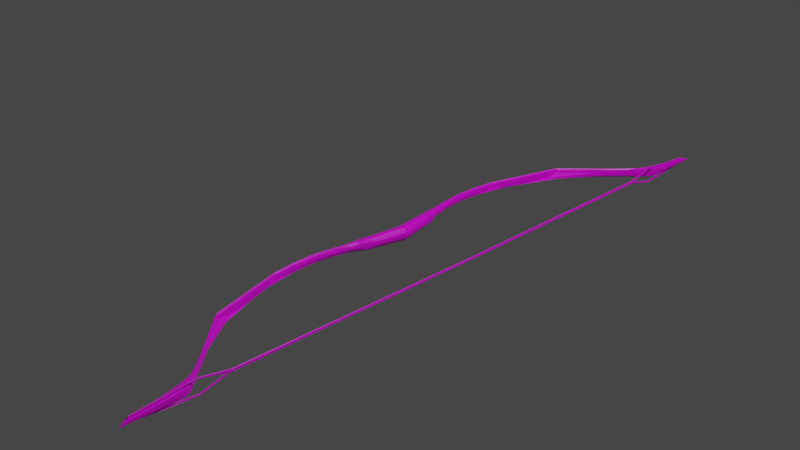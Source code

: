 # Source: recurvebow.blend  (saved by Blender 3.2.14; exported with 4.5.12 LTS)
import bpy
from mathutils import Matrix  # noqa: F401  (used for matrix-valued properties, if any)

bpy.ops.wm.read_factory_settings(use_empty=True)
scene = bpy.context.scene
scene.name = 'Scene'

# ---- images (referenced by path relative to the original .blend; pixels are not part of the script)
import os
ASSET_DIR = os.environ.get("B2B_ASSET_DIR", "")  # directory of the original .blend (textures are referenced by path, not embedded)
HERE = os.path.dirname(os.path.abspath(__file__))  # packed textures are extracted next to this script under _unpacked/

def load_image(name, relpath, width, height, colorspace="sRGB"):
    """Load a texture the original file referenced (path relative to the .blend, or extracted next to this script)."""
    p = next((c for c in (os.path.join(HERE, relpath), os.path.join(ASSET_DIR, relpath)) if relpath and os.path.exists(c)), "")
    if p:
        img = bpy.data.images.load(p, check_existing=True)
        img.name = name
    else:  # same state as the original file: an image datablock whose file is absent (Cycles renders it pink)
        img = bpy.data.images.new(name, width, height)
        img.source = "FILE"
        img.filepath = "//" + (relpath or name)
    img.colorspace_settings.name = colorspace
    return img
img_final_jpg = load_image('final.jpg', 'final.jpg', 1024, 1024, 'sRGB')

# ---- materials (node trees are filled in below, after node groups)
mat_material = bpy.data.materials.new('Material')
mat_material.alpha_threshold = 0.0
mat_material.use_transparent_shadow = False
mat_material.line_color = (0.0, 0.0, 0.0, 1.0)
mat_material_001 = bpy.data.materials.new('Material.001')
mat_material_001.use_transparent_shadow = False

# ---- material node trees
mat_material.use_nodes = True; mat_material.node_tree.nodes.clear()
_N = mat_material.node_tree.nodes; _L = mat_material.node_tree.links
n0 = _N.new('ShaderNodeOutputMaterial'); n0.name = 'Material Output'; n0.location = (300, 300)
n1 = _N.new('ShaderNodeBsdfPrincipled'); n1.name = 'Principled BSDF'; n1.location = (10, 300)
n1.distribution = 'GGX'
n1.subsurface_method = 'RANDOM_WALK_SKIN'
n1.inputs[2].default_value = 0.4
n1.inputs[3].default_value = 1.45
n1.inputs[27].default_value = (0.0, 0.0, 0.0, 1.0)
n1.inputs[28].default_value = 1.0
n2 = _N.new('ShaderNodeTexImage'); n2.name = 'Image Texture'; n2.location = (-421, 284)
n2.image = img_final_jpg
_L.new(n1.outputs[0], n0.inputs[0])
_L.new(n2.outputs[0], n1.inputs[0])
n0.is_active_output = True
mat_material_001.use_nodes = True; mat_material_001.node_tree.nodes.clear()
_N = mat_material_001.node_tree.nodes; _L = mat_material_001.node_tree.links
n0 = _N.new('ShaderNodeBsdfPrincipled'); n0.name = 'Principled BSDF'; n0.location = (-9, 391)
n0.distribution = 'GGX'
n0.subsurface_method = 'RANDOM_WALK_SKIN'
n0.inputs[3].default_value = 1.45
n0.inputs[27].default_value = (0.0, 0.0, 0.0, 1.0)
n0.inputs[28].default_value = 1.0
n1 = _N.new('ShaderNodeOutputMaterial'); n1.name = 'Material Output'; n1.location = (281, 391)
n2 = _N.new('ShaderNodeTexImage'); n2.name = 'Image Texture'; n2.location = (-438, 232)
n2.image = img_final_jpg
_L.new(n0.outputs[0], n1.inputs[0])
_L.new(n2.outputs[0], n0.inputs[0])
n1.is_active_output = True

# ---- world
world_world = bpy.data.worlds.new('World'); scene.world = world_world
world_world.use_nodes = True; world_world.node_tree.nodes.clear()
_N = world_world.node_tree.nodes; _L = world_world.node_tree.links
n0 = _N.new('ShaderNodeOutputWorld'); n0.name = 'World Output'; n0.location = (300, 300)
n1 = _N.new('ShaderNodeBackground'); n1.name = 'Background'; n1.location = (10, 300)
n1.inputs[0].default_value = (0.05088, 0.05088, 0.05088, 1.0)
_L.new(n1.outputs[0], n0.inputs[0])
n0.is_active_output = True
world_world.color = (0.05088, 0.05088, 0.05088)
world_world.use_sun_shadow = False
world_world.sun_shadow_jitter_overblur = 0.0

# ---- cameras
cam_camera = bpy.data.cameras.new('Camera')
cam_camera.clip_end = 100.0
cam_camera.ortho_scale = 7.314

# ---- lights
light_light = bpy.data.lights.new('Light', 'POINT')
light_light.transmission_factor = 0.0
light_light.energy = 1000.0
light_light.shadow_soft_size = 0.1
light_light.shadow_maximum_resolution = 0.006
light_light.use_absolute_resolution = True

# ---- meshes
me_cube = bpy.data.meshes.new('Cube')
me_cube.from_pydata([(0.2467, -2.229, -0.05729), (-0.09531, -0.9595, 0.04799), (-0.09583, -0.9595, -0.05493), (0.2075, -2.226, 0.04583), (0.207, -2.226, -0.05709), (-0.03398, -0.9645, 0.04768), (-0.0345, -0.9644, -0.05524), (0.2472, -2.229, 0.04563), (-0.02294, -1.437, -0.05554), (-0.02242, -1.437, 0.04739), (0.019, -1.44, 0.04718), (0.01848, -1.44, -0.05575), (-0.02294, -1.437, -0.05554), (0.8131, -2.861, -0.06046), (0.8364, -2.852, -0.06057), (0.941, -2.964, 0.04022), (0.9455, -2.959, 0.03639), (0.9265, -2.952, 0.04185), (0.8397, -2.901, 0.03697), (0.8471, -2.907, 0.04072), (0.8446, -2.896, 0.04229), (0.8194, -2.864, 0.04243), (0.813, -2.855, 0.04247), (0.8327, -2.847, 0.0397), (0.8361, -2.858, 0.04235), (0.9608, -3.551, 0.00035), (0.958, -3.553, -0.002754), (0.9796, -3.525, 0.008189), (0.9836, -3.524, 0.004192), (0.9896, -3.608, -0.003687), (0.9916, -3.608, -0.003698), (0.948, -3.498, 0.008413), (0.9439, -3.498, 0.004416), (0.9438, -3.539, 0.003891), (0.9398, -3.541, -0.0008088), (0.977, -3.581, -0.002861), (0.9807, -3.579, 0.001156), (0.9462, -3.531, 0.005413), (0.9444, -3.528, 0.002333), (0.9439, -3.534, 0.004938), (0.9398, -3.532, 0.001149), (0.9421, -3.516, 0.008393), (0.9372, -3.518, 0.004439), (0.9462, -3.518, 0.008303), (0.9451, -3.522, 0.004305), (0.9702, -3.53, 0.007862), (0.9662, -3.528, 0.003258), (0.9659, -3.534, 0.006687), (0.9649, -3.529, 0.002978), (0.9655, -3.515, 0.008275), (0.9646, -3.52, 0.003861), (0.9704, -3.52, 0.0072), (0.9664, -3.522, 0.003557), (0.96, -3.527, 0.00263), (0.9591, -3.531, 0.006988), (0.959, -3.522, 0.004062), (0.9583, -3.518, 0.007897), (0.9023, -3.052, 0.0287), (0.8939, -3.054, 0.02185), (0.9764, -3.038, 0.02142), (0.9681, -3.039, 0.02825), (0.8424, -2.904, -0.06218), (0.839, -2.899, -0.05947), (0.9431, -2.961, -0.06272), (0.9436, -2.958, -0.06001), (0.9834, -3.524, -0.02452), (0.9817, -3.525, -0.0262), (0.9579, -3.553, -0.01735), (0.9591, -3.552, -0.01868), (0.9918, -3.608, -0.01775), (0.9891, -3.608, -0.01718), (0.9397, -3.541, -0.0191), (0.9414, -3.54, -0.02111), (0.9455, -3.498, -0.02603), (0.9438, -3.498, -0.02431), (0.9785, -3.58, -0.01918), (0.977, -3.581, -0.01746), (0.9414, -3.533, -0.02268), (0.9397, -3.532, -0.02105), (0.9443, -3.528, -0.02227), (0.9451, -3.529, -0.02359), (0.9454, -3.52, -0.02594), (0.9449, -3.522, -0.02424), (0.9371, -3.518, -0.02429), (0.9391, -3.517, -0.02599), (0.965, -3.531, -0.02473), (0.9648, -3.529, -0.02313), (0.9665, -3.528, -0.02342), (0.9681, -3.529, -0.02535), (0.9688, -3.521, -0.02522), (0.9671, -3.522, -0.02371), (0.9656, -3.52, -0.024), (0.9662, -3.518, -0.0259), (0.9598, -3.527, -0.02273), (0.9595, -3.528, -0.02458), (0.9594, -3.522, -0.02414), (0.9592, -3.52, -0.02577), (0.8936, -3.054, -0.03858), (0.8971, -3.053, -0.04374), (0.9725, -3.039, -0.04407), (0.9761, -3.038, -0.03898), (0.9892, -3.62, -0.008642), (0.9882, -3.611, -0.004756), (0.9906, -3.62, -0.008686), (0.9927, -3.611, -0.004855), (0.9906, -3.62, -0.0127), (0.9927, -3.611, -0.01693), (0.9892, -3.62, -0.01242), (0.9882, -3.611, -0.01599), (0.07258, 0.0, 0.0302), (0.1113, 0.0, 0.06912), (0.1106, 0.0, -0.0766), (0.07225, 0.0, -0.03728), (0.1787, 0.0, 0.06878), (0.2171, 0.0, 0.02946), (0.2167, 0.0, -0.03803), (0.178, 0.0, -0.07695), (0.09376, -0.4115, -0.06631), (0.133, -0.4147, -0.02738), (0.1332, -0.4147, 0.0187), (0.09439, -0.4116, 0.05802), (0.05269, -0.4082, 0.05823), (0.0135, -0.405, 0.01931), (0.01327, -0.405, -0.02678), (0.05207, -0.4082, -0.0661), (0.002242, -0.5179, -0.0226), (0.008381, -0.5705, -0.04569), (0.002432, -0.518, 0.01513), (-0.005406, -0.5674, 0.03361), (0.01232, -0.4177, 0.03023), (0.03835, -0.4201, 0.05635), (0.03775, -0.42, -0.06409), (0.01198, -0.4176, -0.0377), (0.06566, -0.5492, 0.01799), (0.04135, -0.5554, 0.03597), (0.06132, -0.5677, 0.03766), (0.03946, -0.5588, -0.04549), (0.06544, -0.5491, -0.02613), (0.0609, -0.5676, -0.04578), (0.124, -0.4323, -0.04452), (0.1041, -0.4295, -0.0638), (0.1047, -0.4296, 0.05539), (0.1244, -0.4324, 0.03591)], [], [(19, 57, 31, 41, 43, 56, 49, 51, 45, 47, 54, 37, 39, 33, 25, 36, 29, 30, 27, 60, 15), (14, 23, 16, 64), (22, 13, 62, 18), (7, 3, 9, 10), (128, 134, 141, 120, 121, 130), (58, 97, 74, 32), (101, 107, 105, 103), (8, 9, 1, 2), (18, 62, 97, 58), (121, 120, 113, 110), (119, 118, 115, 114), (117, 124, 111, 116), (6, 5, 10, 11), (10, 9, 8, 12, 4, 3, 7, 0, 11), (2, 6, 11, 8), (5, 1, 9, 10), (8, 11, 0, 4, 12), (7, 10, 11, 0), (6, 2, 126, 136, 138), (121, 122, 129, 130), (2, 1, 128, 126), (4, 0, 14, 13), (0, 7, 23, 14), (3, 4, 13, 22), (27, 30, 104, 28), (76, 35, 26, 67), (34, 40, 78, 71), (69, 66, 65, 106), (67, 26, 34, 71), (79, 38, 53, 93), (42, 32, 74, 83), (78, 40, 38, 79), (42, 83, 82, 44), (46, 87, 86, 48), (52, 90, 87, 46), (90, 52, 50, 91), (55, 95, 91, 50), (44, 82, 95, 55), (93, 53, 48, 86), (7, 3, 22, 23), (64, 16, 59, 100), (24, 21, 20, 17), (13, 14, 64, 62), (12, 8, 9, 3, 4), (15, 16, 17), (18, 19, 20), (22, 18, 20, 21), (17, 20, 19, 15), (16, 23, 24, 17), (21, 24, 23, 22), (60, 27, 28, 59), (108, 102, 35, 76), (104, 106, 65, 28), (36, 25, 26, 35), (25, 33, 34, 26), (58, 32, 31, 57), (30, 29, 102, 104), (39, 37, 38, 40), (33, 39, 40, 34), (43, 41, 42, 44), (41, 31, 32, 42), (47, 45, 46, 48), (54, 47, 48, 53), (51, 49, 50, 52), (56, 43, 44, 55), (45, 51, 52, 46), (37, 54, 53, 38), (49, 56, 55, 50), (18, 58, 57, 19), (15, 60, 59, 16), (100, 59, 28, 65), (62, 64, 63, 61), (100, 65, 66, 99), (108, 76, 75, 70), (70, 69, 106, 108), (76, 67, 68, 75), (72, 68, 67, 71), (98, 73, 74, 97), (80, 77, 78, 79), (77, 72, 71, 78), (84, 81, 82, 83), (73, 84, 83, 74), (88, 85, 86, 87), (94, 80, 79, 93), (92, 89, 90, 91), (96, 92, 91, 95), (89, 88, 87, 90), (85, 94, 93, 86), (81, 96, 95, 82), (61, 98, 97, 62), (64, 100, 99, 63), (63, 99, 66, 69, 70, 75, 68, 72, 77, 80, 94, 85, 88, 89, 92, 96, 81, 84, 73, 98, 61), (133, 137, 139, 118, 119, 142), (125, 127, 129, 122, 123, 132), (117, 118, 139, 140), (1, 5, 135, 134, 128), (101, 103, 104, 102), (105, 107, 108, 106), (103, 105, 106, 104), (102, 108, 107, 101), (29, 36, 35, 102), (119, 120, 141, 142), (123, 124, 131, 132), (117, 116, 115, 118), (121, 110, 109, 122), (113, 120, 119, 114), (111, 124, 123, 112), (123, 122, 109, 112), (127, 125, 126, 128), (125, 132, 131, 126), (129, 127, 128, 130), (136, 126, 131, 124, 117, 140), (133, 134, 135), (136, 137, 138), (141, 134, 133, 142), (136, 140, 139, 137), (5, 6, 138, 137, 133, 135)])
_uv = me_cube.uv_layers.new(name='UVMap')
_uv.uv.foreach_set('vector', [0.1615, 0.8178, 0.1696, 0.8503, 0.1675, 0.9501, 0.1657, 0.954, 0.1665, 0.9545, 0.1692, 0.9545, 0.1708, 0.9539, 0.1717, 0.9549, 0.1714, 0.9571, 0.1704, 0.9582, 0.169, 0.9574, 0.1662, 0.9575, 0.1656, 0.9581, 0.1655, 0.9592, 0.1689, 0.9618, 0.1724, 0.9682, 0.1736, 0.9747, 0.174, 0.9747, 0.1736, 0.956, 0.1842, 0.8474, 0.1803, 0.8304, 0.1419, 0.3687, 0.1196, 0.3702, 0.1202, 0.3353, 0.1416, 0.3356, 0.1422, 0.405, 0.165, 0.4061, 0.1647, 0.4163, 0.1433, 0.4167, 0.2161, 0.365, 0.2244, 0.3682, 0.2244, 0.5502, 0.2158, 0.5469, 0.321, 0.6749, 0.3279, 0.695, 0.362, 0.7177, 0.3651, 0.7124, 0.362, 0.6939, 0.3581, 0.688, 0.1465, 0.4512, 0.1599, 0.4512, 0.1565, 0.5373, 0.1501, 0.5373, 0.1601, 0.5385, 0.1601, 0.5377, 0.1604, 0.5376, 0.1604, 0.5385, 0.1653, 0.4534, 0.1882, 0.4534, 0.1882, 0.5484, 0.1653, 0.5484, 0.1433, 0.4167, 0.1647, 0.4163, 0.1599, 0.4512, 0.1465, 0.4512, 0.362, 0.6939, 0.3651, 0.7124, 0.5095, 0.7129, 0.5049, 0.6828, 0.2611, 0.9521, 0.262, 0.98, 0.3922, 0.9775, 0.3909, 0.9365, 0.4623, 0.6248, 0.4652, 0.6063, 0.3226, 0.5974, 0.3182, 0.6276, 0.2158, 0.2742, 0.2386, 0.2742, 0.2386, 0.365, 0.2158, 0.365, 0.02208, 0.4898, 0.01319, 0.4891, 0.01412, 0.4897, 0.01412, 0.4897, 0.04235, 0.6661, 0.04142, 0.6655, 0.04994, 0.6663, 0.05087, 0.6668, 0.02301, 0.4904, 0.04247, 0.3793, 0.05563, 0.3805, 0.05419, 0.4865, 0.0453, 0.4857, 0.02362, 0.3835, 0.01045, 0.3824, 0.01319, 0.4891, 0.02208, 0.4898, 0.0453, 0.4857, 0.05419, 0.4865, 0.08219, 0.6625, 0.07368, 0.6617, 0.0453, 0.4857, 0.2158, 0.2129, 0.2158, 0.3842, 0.1929, 0.3842, 0.1929, 0.2129, 0.05563, 0.3805, 0.04247, 0.3793, 0.07552, 0.293, 0.08257, 0.2904, 0.08698, 0.2924, 0.3924, 0.7872, 0.3975, 0.8077, 0.4002, 0.8016, 0.3969, 0.7879, 0.1913, 0.4534, 0.1685, 0.4534, 0.171, 0.3684, 0.1886, 0.3674, 0.07368, 0.6617, 0.08219, 0.6625, 0.1931, 0.8017, 0.1878, 0.8036, 0.1422, 0.5581, 0.1193, 0.5581, 0.1196, 0.3702, 0.1419, 0.3687, 0.1425, 0.2129, 0.1653, 0.213, 0.165, 0.4061, 0.1422, 0.405, 0.1736, 0.956, 0.174, 0.9747, 0.1742, 0.9754, 0.1745, 0.956, 0.1886, 0.4619, 0.1918, 0.4619, 0.1918, 0.4693, 0.1886, 0.4693, 0.1604, 0.5456, 0.162, 0.5451, 0.162, 0.5501, 0.1604, 0.5497, 0.2057, 0.9712, 0.2059, 0.9524, 0.2062, 0.9524, 0.2058, 0.9719, 0.1886, 0.4693, 0.1918, 0.4693, 0.1922, 0.474, 0.1882, 0.474, 0.1634, 0.5503, 0.1634, 0.5449, 0.1653, 0.5449, 0.1653, 0.5505, 0.1653, 0.544, 0.1608, 0.544, 0.1608, 0.5376, 0.1653, 0.5376, 0.162, 0.5501, 0.162, 0.5451, 0.1634, 0.5449, 0.1634, 0.5503, 0.19, 0.5086, 0.19, 0.515, 0.1882, 0.515, 0.1882, 0.5086, 0.1894, 0.5076, 0.1898, 0.5017, 0.1902, 0.5018, 0.1898, 0.5076, 0.1882, 0.5076, 0.1885, 0.5016, 0.1898, 0.5017, 0.1894, 0.5076, 0.1882, 0.5269, 0.1882, 0.5209, 0.1887, 0.5208, 0.1887, 0.527, 0.1897, 0.495, 0.1896, 0.5012, 0.1882, 0.5012, 0.1884, 0.495, 0.1928, 0.4949, 0.1928, 0.5013, 0.1896, 0.5012, 0.1897, 0.495, 0.1893, 0.5151, 0.1893, 0.5207, 0.1882, 0.5208, 0.1882, 0.515, 0.04994, 0.6663, 0.04142, 0.6655, 0.1555, 0.8061, 0.16, 0.8044, 0.1416, 0.3356, 0.1202, 0.3353, 0.1234, 0.3171, 0.1368, 0.3171, 0.1604, 0.8068, 0.1566, 0.8082, 0.1612, 0.8153, 0.1774, 0.8278, 0.1878, 0.8036, 0.1931, 0.8017, 0.2134, 0.8254, 0.1924, 0.8122, 0.1929, 0.3843, 0.1929, 0.3843, 0.2158, 0.3842, 0.2158, 0.5542, 0.1929, 0.5542, 0.1803, 0.8304, 0.1814, 0.8293, 0.1774, 0.8278, 0.1601, 0.8165, 0.1615, 0.8178, 0.1612, 0.8153, 0.1555, 0.8061, 0.1601, 0.8165, 0.1612, 0.8153, 0.1566, 0.8082, 0.1774, 0.8278, 0.1612, 0.8153, 0.1615, 0.8178, 0.1803, 0.8304, 0.1814, 0.8293, 0.16, 0.8044, 0.1604, 0.8068, 0.1774, 0.8278, 0.1566, 0.8082, 0.1604, 0.8068, 0.16, 0.8044, 0.1555, 0.8061, 0.1842, 0.8474, 0.1736, 0.956, 0.1745, 0.956, 0.1861, 0.8472, 0.1889, 0.4551, 0.1914, 0.455, 0.1918, 0.4619, 0.1886, 0.4619, 0.1292, 0.2142, 0.1319, 0.2141, 0.1336, 0.2306, 0.1272, 0.2307, 0.1724, 0.9682, 0.1689, 0.9618, 0.1682, 0.9625, 0.1716, 0.9686, 0.1689, 0.9618, 0.1655, 0.9592, 0.1646, 0.9596, 0.1682, 0.9625, 0.1678, 0.8507, 0.1666, 0.95, 0.1675, 0.9501, 0.1696, 0.8503, 0.174, 0.9747, 0.1736, 0.9747, 0.1732, 0.9754, 0.1742, 0.9754, 0.1656, 0.9581, 0.1662, 0.9575, 0.1659, 0.9567, 0.1648, 0.9577, 0.1882, 0.5284, 0.1882, 0.5275, 0.1892, 0.527, 0.1892, 0.5285, 0.1665, 0.9545, 0.1657, 0.954, 0.1646, 0.9544, 0.1662, 0.9554, 0.1644, 0.5448, 0.1604, 0.5449, 0.1608, 0.544, 0.1653, 0.544, 0.1906, 0.5084, 0.1892, 0.5086, 0.1894, 0.5076, 0.1898, 0.5076, 0.169, 0.9574, 0.1704, 0.9582, 0.1703, 0.9571, 0.1693, 0.9565, 0.1717, 0.9549, 0.1708, 0.9539, 0.1705, 0.955, 0.1709, 0.9553, 0.1692, 0.9545, 0.1665, 0.9545, 0.1662, 0.9554, 0.1692, 0.9554, 0.1714, 0.9571, 0.1717, 0.9549, 0.1709, 0.9553, 0.1707, 0.9568, 0.1662, 0.9575, 0.169, 0.9574, 0.1693, 0.9565, 0.1659, 0.9567, 0.1708, 0.9539, 0.1692, 0.9545, 0.1692, 0.9554, 0.1705, 0.955, 0.1601, 0.8165, 0.1678, 0.8507, 0.1696, 0.8503, 0.1615, 0.8178, 0.1803, 0.8304, 0.1842, 0.8474, 0.1861, 0.8472, 0.1814, 0.8293, 0.1368, 0.3171, 0.1234, 0.3171, 0.1272, 0.2307, 0.1336, 0.2306, 0.1924, 0.8122, 0.2134, 0.8254, 0.2133, 0.826, 0.193, 0.8132, 0.1368, 0.3171, 0.1336, 0.2306, 0.134, 0.2308, 0.138, 0.3175, 0.2048, 0.9718, 0.2032, 0.9651, 0.2036, 0.9649, 0.2051, 0.9712, 0.2051, 0.9712, 0.2057, 0.9712, 0.2058, 0.9719, 0.2048, 0.9718, 0.2032, 0.9651, 0.1998, 0.9589, 0.2002, 0.9586, 0.2036, 0.9649, 0.1967, 0.9558, 0.2002, 0.9586, 0.1998, 0.9589, 0.1963, 0.9561, 0.1611, 0.4516, 0.1569, 0.5376, 0.1565, 0.5373, 0.1599, 0.4512, 0.1978, 0.9534, 0.1969, 0.9542, 0.1965, 0.9541, 0.1976, 0.9531, 0.1969, 0.9542, 0.1967, 0.9558, 0.1963, 0.9561, 0.1965, 0.9541, 0.1969, 0.9506, 0.1981, 0.9514, 0.198, 0.9518, 0.1964, 0.9508, 0.1988, 0.9464, 0.1969, 0.9506, 0.1964, 0.9508, 0.1984, 0.9464, 0.1898, 0.5013, 0.1906, 0.5015, 0.1902, 0.5018, 0.1898, 0.5017, 0.2009, 0.9532, 0.1978, 0.9534, 0.1976, 0.9531, 0.201, 0.9529, 0.2027, 0.9509, 0.2032, 0.9516, 0.2028, 0.9518, 0.2025, 0.9514, 0.2011, 0.9514, 0.2027, 0.9509, 0.2025, 0.9514, 0.2011, 0.9518, 0.2032, 0.9516, 0.2028, 0.9533, 0.2025, 0.9531, 0.2028, 0.9518, 0.2021, 0.9539, 0.2009, 0.9532, 0.201, 0.9529, 0.2021, 0.9535, 0.1981, 0.9514, 0.2011, 0.9514, 0.2011, 0.9518, 0.198, 0.9518, 0.1653, 0.4176, 0.1611, 0.4516, 0.1599, 0.4512, 0.1647, 0.4163, 0.1416, 0.3356, 0.1368, 0.3171, 0.138, 0.3175, 0.1422, 0.3351, 0.2133, 0.826, 0.2173, 0.8437, 0.2059, 0.9524, 0.2057, 0.9712, 0.2051, 0.9712, 0.2036, 0.9649, 0.2002, 0.9586, 0.1967, 0.9558, 0.1969, 0.9542, 0.1978, 0.9534, 0.2009, 0.9532, 0.2021, 0.9539, 0.2028, 0.9533, 0.2032, 0.9516, 0.2027, 0.9509, 0.2011, 0.9514, 0.1981, 0.9514, 0.1969, 0.9506, 0.1988, 0.9464, 0.2006, 0.8469, 0.193, 0.8132, 0.4467, 0.93, 0.4456, 0.8947, 0.4184, 0.8823, 0.4148, 0.8964, 0.4159, 0.9333, 0.4204, 0.9467, 0.4243, 0.8293, 0.4236, 0.8088, 0.4002, 0.8016, 0.3975, 0.8077, 0.3983, 0.8327, 0.4014, 0.8385, 0.2775, 0.8922, 0.2878, 0.8915, 0.2855, 0.8838, 0.2803, 0.8847, 0.01045, 0.3824, 0.02362, 0.3835, 0.05524, 0.2949, 0.05127, 0.2922, 0.04083, 0.2949, 0.1732, 0.9773, 0.1735, 0.9773, 0.1742, 0.9754, 0.1732, 0.9754, 0.2051, 0.9738, 0.2048, 0.9738, 0.2048, 0.9718, 0.2058, 0.9719, 0.13, 0.2129, 0.1309, 0.2129, 0.1319, 0.2141, 0.1292, 0.2142, 0.1914, 0.455, 0.1889, 0.4551, 0.1897, 0.4534, 0.1906, 0.4534, 0.1736, 0.9747, 0.1724, 0.9682, 0.1716, 0.9686, 0.1732, 0.9754, 0.2878, 0.8915, 0.2982, 0.8908, 0.295, 0.8837, 0.2897, 0.8836, 0.3983, 0.8327, 0.3945, 0.8546, 0.399, 0.8532, 0.4014, 0.8385, 0.4623, 0.6248, 0.3182, 0.6276, 0.3165, 0.6444, 0.4605, 0.6417, 0.362, 0.6939, 0.5049, 0.6828, 0.5021, 0.6664, 0.3591, 0.6774, 0.5095, 0.7129, 0.3651, 0.7124, 0.3679, 0.7305, 0.5122, 0.731, 0.3226, 0.5974, 0.4652, 0.6063, 0.4688, 0.5883, 0.3261, 0.5796, 0.3983, 0.8327, 0.3975, 0.8077, 0.2571, 0.8077, 0.2583, 0.8443, 0.4236, 0.8088, 0.4243, 0.8293, 0.4353, 0.8414, 0.4351, 0.7982, 0.4243, 0.8293, 0.4014, 0.8385, 0.399, 0.8532, 0.4353, 0.8414, 0.4002, 0.8016, 0.4236, 0.8088, 0.4351, 0.7982, 0.3969, 0.7879, 0.5005, 0.6057, 0.5058, 0.5923, 0.4691, 0.6003, 0.4652, 0.6063, 0.4623, 0.6248, 0.4655, 0.63, 0.3315, 0.7059, 0.3279, 0.695, 0.327, 0.7043, 0.3109, 0.6598, 0.3153, 0.6668, 0.3148, 0.6569, 0.362, 0.7177, 0.3279, 0.695, 0.3315, 0.7059, 0.3631, 0.7269, 0.5005, 0.6057, 0.4655, 0.63, 0.4648, 0.6386, 0.4965, 0.6165, 0.2386, 0.2742, 0.2158, 0.2742, 0.218, 0.2174, 0.2224, 0.2147, 0.2322, 0.2147, 0.2365, 0.2174])
me_cube.materials.append(mat_material)
me_cube.use_mirror_vertex_groups = False
me_cube.update()
me_cube_001 = bpy.data.meshes.new('Cube.001')
me_cube_001.from_pydata([(0.9702, 0.0, 0.01401), (0.97, 0.0, 0.01401), (0.9616, 0.0, -0.003488), (0.9607, 0.0, -0.005223), (0.9702, 0.0, 0.01401), (0.97, 0.0, 0.01213), (0.9699, 0.0, -0.003401), (0.9674, 0.0, -0.005245), (0.961, 2.597, -0.005077), (0.9607, 2.597, -0.005012), (0.9582, 2.597, -0.006903), (0.961, 2.597, 0.01419), (0.9583, 2.597, 0.01236), (0.9607, 2.597, 0.01047), (0.9512, 2.597, -0.008715), (0.954, 2.597, -0.006889), (0.9524, 2.597, -0.005105), (0.9616, 2.597, 0.01415), (0.9604, 2.597, 0.01052), (0.9586, 2.597, 0.01236), (0.9426, 2.904, -0.05556), (0.945, 2.905, -0.05308), (0.9449, 2.909, -0.05338), (0.9424, 2.909, -0.05583), (0.9425, 2.904, -0.06546), (0.9424, 2.909, -0.06572), (0.9448, 2.909, -0.06819), (0.9449, 2.905, -0.06797), (0.9491, 2.91, -0.0534), (0.9492, 2.905, -0.05309), (0.9516, 2.905, -0.0556), (0.9516, 2.91, -0.05587), (0.949, 2.91, -0.06821), (0.9515, 2.91, -0.06576), (0.9516, 2.905, -0.0655), (0.9491, 2.905, -0.06799), (0.9581, 2.9, 0.09099), (0.9557, 2.9, 0.08845), (0.9556, 2.905, 0.0889), (0.9578, 2.905, 0.09135), (0.958, 2.9, 0.07385), (0.958, 2.905, 0.07428), (0.9556, 2.905, 0.07675), (0.9555, 2.9, 0.07638), (0.9647, 2.9, 0.08845), (0.9623, 2.9, 0.09097), (0.9623, 2.905, 0.09133), (0.9648, 2.905, 0.08886), (0.9625, 2.905, 0.07426), (0.9622, 2.9, 0.07384), (0.9646, 2.9, 0.07634), (0.9647, 2.905, 0.07671), (0.9538, 3.517, -0.01982), (0.9537, 3.521, -0.01692), (0.9562, 3.524, -0.01937), (0.9563, 3.522, -0.02198), (0.9629, 3.507, -0.01269), (0.9628, 3.51, -0.009294), (0.9604, 3.507, -0.007739), (0.9605, 3.505, -0.01033), (0.9629, 3.517, -0.01986), (0.9605, 3.522, -0.022), (0.9604, 3.524, -0.01939), (0.9628, 3.522, -0.01706), (0.9461, 3.139, -0.03203), (0.9462, 3.144, -0.03166), (0.9438, 3.144, -0.03411), (0.9437, 3.139, -0.03449), (0.9538, 3.506, -0.01265), (0.9563, 3.505, -0.01031), (0.9562, 3.507, -0.007721), (0.9537, 3.51, -0.008938), (0.9528, 3.144, -0.04403), (0.9527, 3.14, -0.04442), (0.9503, 3.14, -0.04687), (0.9504, 3.144, -0.04648), (0.9504, 3.144, -0.03168), (0.9503, 3.14, -0.03205), (0.9528, 3.14, -0.03453), (0.9529, 3.144, -0.03415), (0.9437, 3.144, -0.04399), (0.9462, 3.144, -0.04646), (0.9461, 3.139, -0.04685), (0.9436, 3.139, -0.04438), (0.9504, 3.523, 0.03623), (0.9528, 3.526, 0.03805), (0.9595, 3.513, 0.03012), (0.9571, 3.51, 0.02826), (0.957, 3.526, 0.03803), (0.9595, 3.523, 0.03629), (0.9529, 3.51, 0.02828), (0.9504, 3.512, 0.02571), (0.9567, 3.139, 0.06661), (0.9589, 3.139, 0.06906), (0.9571, 3.065, 0.05898), (0.9567, 3.139, 0.05446), (0.9634, 3.139, 0.06901), (0.9656, 3.139, 0.07146), (0.9633, 3.139, 0.05197), (0.9658, 3.139, 0.05407)], [], [(10, 15, 3, 7), (16, 18, 20, 24), (17, 18, 16, 14, 2, 0), (9, 13, 44, 50), (13, 9, 8, 6, 5), (22, 28, 77, 64), (15, 10, 49, 40), (18, 16, 43, 37), (11, 13, 9, 34, 30), (8, 10, 15, 14, 27, 35), (17, 19, 12, 29, 21), (12, 19, 36, 45), (79, 72, 60, 56), (57, 63, 89, 86), (32, 26, 82, 74), (25, 23, 67, 83), (38, 42, 95, 92), (53, 71, 91, 84), (65, 76, 59, 69), (31, 33, 73, 78), (62, 54, 85, 88), (80, 66, 68, 52), (70, 58, 87, 90), (85, 93, 97, 88), (51, 47, 96, 99), (46, 39, 93, 97), (75, 81, 55, 61), (41, 48, 98, 94), (90, 87, 98, 94), (93, 92, 95, 94, 98, 99, 96, 97), (85, 84, 91, 90, 87, 86, 89, 88), (86, 89, 96, 99), (91, 84, 92, 95), (8, 9, 10), (11, 12, 13), (14, 15, 16), (17, 18, 19), (20, 21, 22, 23), (24, 25, 26, 27), (28, 29, 30, 31), (32, 33, 34, 35), (36, 37, 38, 39), (40, 41, 42, 43), (44, 45, 46, 47), (48, 49, 50, 51), (52, 53, 54, 55), (56, 57, 58, 59), (60, 61, 62, 63), (64, 65, 66, 67), (68, 69, 70, 71), (72, 73, 74, 75), (76, 77, 78, 79), (80, 81, 82, 83), (6, 8, 10, 7), (14, 3, 2, 15), (13, 5, 4, 11), (0, 17, 19, 1), (27, 14, 16, 24), (35, 27, 26, 32), (20, 18, 17, 21), (8, 35, 34, 9), (21, 29, 28, 22), (33, 31, 30, 34), (23, 25, 24, 20), (29, 12, 11, 30), (12, 45, 44, 13), (15, 40, 43, 16), (18, 37, 36, 19), (37, 43, 42, 38), (39, 46, 45, 36), (48, 41, 40, 49), (50, 44, 47, 51), (49, 10, 9, 50), (79, 56, 59, 76), (80, 52, 55, 81), (22, 64, 67, 23), (65, 69, 68, 66), (60, 72, 75, 61), (69, 59, 58, 70), (61, 55, 54, 62), (73, 33, 32, 74), (74, 82, 81, 75), (25, 83, 82, 26), (31, 78, 77, 28), (63, 57, 56, 60), (71, 53, 52, 68), (66, 80, 83, 67), (72, 79, 78, 73), (64, 77, 76, 65), (70, 90, 91, 71), (85, 54, 53, 84), (89, 63, 62, 88), (87, 58, 57, 86), (51, 98, 99, 48), (95, 42, 41, 94), (93, 39, 38, 92), (46, 96, 97, 47), (88, 97, 96, 89), (86, 99, 98, 87), (90, 95, 94, 91), (84, 93, 92, 85), (19, 12, 11, 4, 1)])
_uv = me_cube_001.uv_layers.new(name='UVMap')
_uv.uv.foreach_set('vector', [0.6271, 0.06114, 0.6317, 0.06119, 0.6317, 0.9602, 0.6244, 0.9602, 0.7315, 0.342, 0.7428, 0.3398, 0.7428, 0.5487, 0.7367, 0.5501, 0.6071, 0.9604, 0.6029, 0.9603, 0.5834, 0.9601, 0.5792, 0.96, 0.5855, 0.06116, 0.6071, 0.06114, 0.7637, 0.5502, 0.7538, 0.5475, 0.756, 0.3398, 0.7637, 0.3419, 0.6244, 0.9603, 0.6072, 0.9602, 0.6071, 0.9604, 0.6071, 0.06115, 0.6244, 0.06114, 0.8824, 0.3398, 0.8852, 0.3399, 0.8852, 0.4931, 0.8824, 0.493, 0.854, 0.5481, 0.8512, 0.548, 0.8512, 0.3398, 0.854, 0.3399, 0.7428, 0.3427, 0.7538, 0.3398, 0.7538, 0.5481, 0.7464, 0.5502, 0.7215, 0.5504, 0.7191, 0.55, 0.709, 0.5478, 0.7151, 0.3398, 0.7215, 0.3412, 0.8017, 0.5481, 0.7996, 0.548, 0.7969, 0.5479, 0.7948, 0.5478, 0.799, 0.3398, 0.8017, 0.3398, 0.9067, 0.5487, 0.9064, 0.5486, 0.9065, 0.5486, 0.9055, 0.3398, 0.9067, 0.3398, 0.8588, 0.5477, 0.859, 0.5476, 0.8563, 0.3399, 0.859, 0.3398, 0.7783, 0.3402, 0.7849, 0.3398, 0.7849, 0.5875, 0.7797, 0.5809, 0.7849, 0.5013, 0.7925, 0.4963, 0.7925, 0.5318, 0.7859, 0.5275, 0.8824, 0.493, 0.8796, 0.4931, 0.8796, 0.3399, 0.8824, 0.3398, 0.8192, 0.3398, 0.8258, 0.3404, 0.8258, 0.4936, 0.8192, 0.493, 0.8065, 0.3398, 0.8145, 0.3405, 0.8145, 0.4963, 0.8065, 0.4955, 0.8143, 0.5316, 0.8065, 0.5265, 0.8074, 0.5034, 0.8143, 0.4963, 0.8449, 0.5795, 0.8421, 0.5793, 0.8421, 0.3398, 0.8449, 0.3399, 0.8323, 0.493, 0.8258, 0.4936, 0.8258, 0.3404, 0.8323, 0.3398, 0.822, 0.5319, 0.8192, 0.5317, 0.8192, 0.4936, 0.822, 0.4937, 0.7783, 0.5875, 0.7718, 0.5871, 0.7731, 0.3464, 0.7783, 0.3398, 0.8796, 0.5196, 0.8824, 0.5194, 0.8824, 0.5434, 0.8796, 0.5436, 0.8165, 0.5973, 0.8145, 0.3398, 0.8192, 0.3398, 0.8192, 0.5973, 0.7948, 0.4956, 0.7868, 0.4963, 0.7849, 0.3407, 0.7948, 0.3398, 0.837, 0.4956, 0.8341, 0.4957, 0.8323, 0.34, 0.837, 0.3398, 0.837, 0.3399, 0.8398, 0.3398, 0.8398, 0.5907, 0.837, 0.5908, 0.8458, 0.3398, 0.8488, 0.3399, 0.8488, 0.4956, 0.8449, 0.4467, 0.8065, 0.6351, 0.8037, 0.6351, 0.8017, 0.3886, 0.8065, 0.3398, 0.8315, 0.4949, 0.8323, 0.4957, 0.8296, 0.4988, 0.8323, 0.5421, 0.8248, 0.4989, 0.8238, 0.4982, 0.8287, 0.4945, 0.8278, 0.4936, 0.8112, 0.5318, 0.8127, 0.5342, 0.8127, 0.544, 0.8107, 0.5442, 0.808, 0.5441, 0.8065, 0.5416, 0.8068, 0.5338, 0.8084, 0.5316, 0.7269, 0.3461, 0.7315, 0.3398, 0.7315, 0.5955, 0.7215, 0.5946, 0.7643, 0.3463, 0.7718, 0.3398, 0.7718, 0.5952, 0.7637, 0.5946, 0.8236, 0.5003, 0.8233, 0.5001, 0.8236, 0.4981, 0.7939, 0.4963, 0.7946, 0.4984, 0.7925, 0.4984, 0.8236, 0.4959, 0.8236, 0.4981, 0.822, 0.4978, 0.8226, 0.4936, 0.8237, 0.4959, 0.822, 0.4959, 0.7892, 0.5517, 0.7869, 0.5518, 0.7869, 0.5486, 0.7892, 0.5485, 0.8728, 0.5516, 0.8729, 0.5484, 0.8752, 0.5483, 0.8752, 0.5515, 0.8705, 0.5517, 0.8705, 0.5485, 0.8728, 0.5485, 0.8728, 0.5518, 0.8479, 0.5521, 0.8456, 0.5521, 0.8456, 0.5488, 0.8479, 0.5489, 0.8775, 0.5515, 0.8752, 0.5516, 0.8754, 0.5483, 0.8775, 0.5483, 0.8658, 0.5523, 0.8658, 0.5491, 0.8681, 0.5491, 0.8681, 0.5523, 0.8201, 0.5485, 0.8225, 0.5486, 0.8225, 0.5518, 0.8202, 0.5517, 0.8518, 0.5513, 0.8516, 0.5481, 0.854, 0.5483, 0.854, 0.5515, 0.827, 0.5421, 0.8304, 0.543, 0.8304, 0.546, 0.828, 0.5459, 0.8095, 0.5475, 0.8095, 0.5508, 0.8069, 0.5502, 0.8069, 0.5477, 0.8323, 0.5459, 0.8333, 0.5423, 0.8357, 0.5422, 0.8357, 0.545, 0.8017, 0.5483, 0.8017, 0.5516, 0.7994, 0.5514, 0.7994, 0.5481, 0.859, 0.5509, 0.8565, 0.5505, 0.8567, 0.5481, 0.859, 0.5477, 0.7971, 0.5481, 0.7971, 0.5514, 0.7948, 0.5515, 0.7948, 0.5483, 0.7994, 0.5481, 0.7994, 0.5513, 0.7971, 0.5514, 0.7971, 0.5481, 0.8261, 0.5522, 0.8238, 0.5521, 0.8238, 0.5489, 0.8261, 0.5489, 0.6435, 0.06114, 0.6435, 0.9604, 0.6398, 0.9602, 0.6401, 0.06115, 0.6471, 0.96, 0.6488, 0.06114, 0.6508, 0.06114, 0.6508, 0.9602, 0.6317, 0.9603, 0.6338, 0.06114, 0.6359, 0.06114, 0.6359, 0.9604, 0.6398, 0.06114, 0.6398, 0.9604, 0.6359, 0.9602, 0.6396, 0.06114, 0.8777, 0.5483, 0.8774, 0.3402, 0.8796, 0.3398, 0.8796, 0.5479, 0.8326, 0.5492, 0.8298, 0.5493, 0.8298, 0.546, 0.8326, 0.546, 0.866, 0.5491, 0.8658, 0.3401, 0.8682, 0.3398, 0.8682, 0.5487, 0.875, 0.34, 0.8751, 0.5483, 0.8728, 0.5479, 0.8751, 0.3398, 0.8127, 0.5506, 0.81, 0.5506, 0.8099, 0.5474, 0.8127, 0.5474, 0.8456, 0.5488, 0.8456, 0.5423, 0.8488, 0.5421, 0.8488, 0.5486, 0.8238, 0.5487, 0.8238, 0.5421, 0.827, 0.5423, 0.827, 0.5489, 0.8885, 0.5486, 0.8887, 0.3399, 0.8903, 0.3398, 0.8903, 0.549, 0.8774, 0.34, 0.8774, 0.5479, 0.8751, 0.5475, 0.8754, 0.3398, 0.869, 0.5483, 0.8682, 0.3401, 0.8706, 0.3398, 0.8706, 0.5481, 0.8875, 0.5478, 0.8867, 0.3403, 0.8885, 0.3398, 0.8885, 0.5476, 0.8456, 0.5418, 0.8456, 0.5338, 0.8488, 0.534, 0.8488, 0.5421, 0.8127, 0.5474, 0.8097, 0.5474, 0.8098, 0.5442, 0.8126, 0.5442, 0.8065, 0.5442, 0.8095, 0.5443, 0.8095, 0.5475, 0.8067, 0.5474, 0.8323, 0.5422, 0.8323, 0.5341, 0.8355, 0.5339, 0.8355, 0.5419, 0.8706, 0.548, 0.8708, 0.3398, 0.8728, 0.3401, 0.8728, 0.5485, 0.8613, 0.5805, 0.8614, 0.3398, 0.8637, 0.3409, 0.8637, 0.5805, 0.854, 0.5907, 0.854, 0.3429, 0.8563, 0.3398, 0.8563, 0.5907, 0.8995, 0.34, 0.8995, 0.4932, 0.8972, 0.493, 0.8972, 0.3398, 0.8591, 0.5803, 0.859, 0.3408, 0.8613, 0.3398, 0.8613, 0.5805, 0.8488, 0.5877, 0.8489, 0.34, 0.8512, 0.3398, 0.8512, 0.5907, 0.8302, 0.552, 0.8302, 0.5493, 0.8326, 0.5493, 0.8326, 0.5521, 0.8357, 0.5493, 0.8357, 0.5521, 0.8333, 0.5521, 0.8333, 0.5493, 0.8972, 0.3398, 0.8972, 0.493, 0.895, 0.4932, 0.895, 0.34, 0.8298, 0.5492, 0.827, 0.5494, 0.827, 0.5461, 0.8298, 0.546, 0.8926, 0.493, 0.8926, 0.3398, 0.895, 0.3399, 0.895, 0.4931, 0.8926, 0.3398, 0.8926, 0.493, 0.8903, 0.4931, 0.8903, 0.3399, 0.7901, 0.5318, 0.7901, 0.5409, 0.7869, 0.5417, 0.7869, 0.5332, 0.8225, 0.5323, 0.8225, 0.5417, 0.8192, 0.5403, 0.8192, 0.5319, 0.8225, 0.5417, 0.8225, 0.5482, 0.8192, 0.5485, 0.8192, 0.5419, 0.7869, 0.5482, 0.7869, 0.5417, 0.7901, 0.5419, 0.7901, 0.5485, 0.8329, 0.5459, 0.8357, 0.546, 0.8357, 0.5493, 0.8329, 0.5492, 0.7925, 0.5323, 0.7925, 0.5564, 0.7901, 0.5549, 0.7902, 0.5318, 0.8488, 0.4956, 0.8488, 0.5338, 0.8463, 0.5321, 0.8462, 0.4968, 0.8324, 0.5326, 0.8323, 0.4971, 0.8348, 0.4957, 0.8348, 0.5339, 0.8796, 0.5181, 0.8797, 0.4941, 0.8822, 0.4931, 0.8822, 0.5194, 0.9071, 0.3398, 0.9071, 0.4956, 0.907, 0.4956, 0.9069, 0.3399, 0.9018, 0.3398, 0.9018, 0.4955, 0.8995, 0.4953, 0.9001, 0.3884, 0.9039, 0.3399, 0.9039, 0.4956, 0.9018, 0.4955, 0.9018, 0.3398, 0.9055, 0.3398, 0.9055, 0.4956, 0.9041, 0.4956, 0.9039, 0.34, 0.8867, 0.3398, 0.8867, 0.5972, 0.8852, 0.5972, 0.8853, 0.3415, 0.8658, 0.3398, 0.8658, 0.5883, 0.8637, 0.5883, 0.8637, 0.3417, 0.8398, 0.6351, 0.8413, 0.3884, 0.8421, 0.3398, 0.8421, 0.6367, 0.9068, 0.5954, 0.9067, 0.3398, 0.9069, 0.3399, 0.9069, 0.5973, 0.6437, 0.06131, 0.6435, 0.06131, 0.6471, 0.06114, 0.6471, 0.9604, 0.6469, 0.9604])
me_cube_001.materials.append(mat_material_001)
me_cube_001.update()

# ---- objects
ob_cube = bpy.data.objects.new('Cube', me_cube)
ob_light = bpy.data.objects.new('Light', light_light)
ob_camera = bpy.data.objects.new('Camera', cam_camera)
ob_cube_001 = bpy.data.objects.new('Cube.001', me_cube_001)

# ---- transforms, parenting, visibility, modifiers, constraints
ob_cube.location = (0.0, 0.0, 0.0)
ob_cube.lock_rotations_4d = False
ob_cube.empty_display_type = 'ARROWS'
ob_cube.lineart.crease_threshold = 0.0
_m = ob_cube.modifiers.new('Subdivision', 'SUBSURF')
_m.uv_smooth = 'NONE'
_m.quality = 6
_m.levels = 6
_m.render_levels = 1
_m = ob_cube.modifiers.new('UVWarp', 'UV_WARP')
_m.center = (0.0, 0.0)
_m = ob_cube.modifiers.new('Mirror', 'MIRROR')
_m.use_axis = (False, True, False)
_m.use_clip = True
_m.use_mirror_merge = False
ob_light.location = (4.06, 0.8203, 5.762)
ob_light.rotation_euler = (0.6503, 0.05522, 1.866)
ob_light.scale = (0.9378, 0.9378, 0.9378)
ob_light.lock_rotations_4d = False
ob_light.empty_display_type = 'ARROWS'
ob_light.color = (0.0, 0.0, 0.0, 0.0)
ob_light.lineart.crease_threshold = 0.0
ob_camera.location = (7.138, -6.618, 4.875)
ob_camera.rotation_euler = (1.109, 0.0, 0.8149)
ob_camera.scale = (0.9378, 0.9378, 0.9378)
ob_camera.lock_rotations_4d = False
ob_camera.empty_display_type = 'ARROWS'
ob_camera.color = (0.0, 0.0, 0.0, 0.0)
ob_camera.display_type = 'WIRE'
ob_camera.lineart.crease_threshold = 0.0
ob_cube_001.location = (0.0, 0.0, 0.0)
ob_cube_001.rotation_euler = (-3.142, -0.0, 0.0)
_m = ob_cube_001.modifiers.new('Mirror', 'MIRROR')
_m.use_axis = (False, True, False)
_m.use_clip = True

# ---- collection membership
scene.collection.objects.link(ob_cube)
scene.collection.objects.link(ob_light)
scene.collection.objects.link(ob_camera)
scene.collection.objects.link(ob_cube_001)

# ---- scene / render settings (as saved in the file)
scene.camera = ob_camera
scene.frame_start = 1; scene.frame_end = 250; scene.frame_set(67)
scene.render.engine = 'BLENDER_EEVEE_NEXT'
scene.cycles.sampling_pattern = 'TABULATED_SOBOL'
scene.cycles.use_light_tree = False
scene.view_settings.view_transform = 'Filmic'
bpy.context.view_layer.update()
